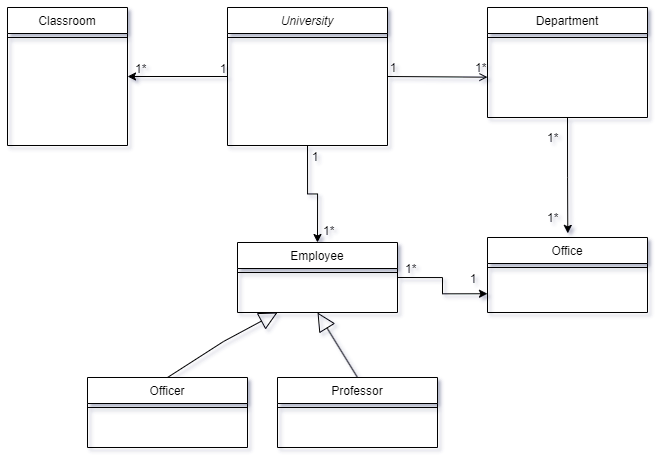

The diagram above was exported from draw.io. Its source (the exported page's mxGraphModel, read from the mxfile embedded in the PNG):
<mxGraphModel dx="1155" dy="653" grid="1" gridSize="16" guides="1" tooltips="1" connect="1" arrows="1" fold="1" page="1" pageScale="1" pageWidth="1169" pageHeight="827" background="#FFFFFF" math="0" shadow="1">
  <root>
    <mxCell id="WIyWlLk6GJQsqaUBKTNV-0" />
    <mxCell id="WIyWlLk6GJQsqaUBKTNV-1" parent="WIyWlLk6GJQsqaUBKTNV-0" />
    <mxCell id="O0CN6rEkhlXcl9ppqaec-11" style="edgeStyle=orthogonalEdgeStyle;rounded=0;orthogonalLoop=1;jettySize=auto;html=1;entryX=1;entryY=0.5;entryDx=0;entryDy=0;" edge="1" parent="WIyWlLk6GJQsqaUBKTNV-1" source="zkfFHV4jXpPFQw0GAbJ--0" target="zkfFHV4jXpPFQw0GAbJ--6">
      <mxGeometry relative="1" as="geometry">
        <mxPoint x="386.0344827586207" y="260" as="targetPoint" />
        <Array as="points" />
      </mxGeometry>
    </mxCell>
    <mxCell id="O0CN6rEkhlXcl9ppqaec-38" style="edgeStyle=orthogonalEdgeStyle;rounded=0;orthogonalLoop=1;jettySize=auto;html=1;exitX=0.5;exitY=1;exitDx=0;exitDy=0;entryX=0.5;entryY=0;entryDx=0;entryDy=0;" edge="1" parent="WIyWlLk6GJQsqaUBKTNV-1" source="zkfFHV4jXpPFQw0GAbJ--0" target="O0CN6rEkhlXcl9ppqaec-31">
      <mxGeometry relative="1" as="geometry" />
    </mxCell>
    <mxCell id="zkfFHV4jXpPFQw0GAbJ--0" value="University" style="swimlane;fontStyle=2;align=center;verticalAlign=top;childLayout=stackLayout;horizontal=1;startSize=26;horizontalStack=0;resizeParent=1;resizeLast=0;collapsible=1;marginBottom=0;rounded=0;shadow=0;strokeWidth=1;" parent="WIyWlLk6GJQsqaUBKTNV-1" vertex="1">
      <mxGeometry x="556" y="208" width="160" height="138" as="geometry">
        <mxRectangle x="230" y="140" width="160" height="26" as="alternateBounds" />
      </mxGeometry>
    </mxCell>
    <mxCell id="zkfFHV4jXpPFQw0GAbJ--4" value="" style="line;html=1;strokeWidth=1;align=left;verticalAlign=middle;spacingTop=-1;spacingLeft=3;spacingRight=3;rotatable=0;labelPosition=right;points=[];portConstraint=eastwest;rounded=0;" parent="zkfFHV4jXpPFQw0GAbJ--0" vertex="1">
      <mxGeometry y="26" width="160" height="8" as="geometry" />
    </mxCell>
    <mxCell id="zkfFHV4jXpPFQw0GAbJ--6" value="Classroom" style="swimlane;fontStyle=0;align=center;verticalAlign=top;childLayout=stackLayout;horizontal=1;startSize=26;horizontalStack=0;resizeParent=1;resizeLast=0;collapsible=1;marginBottom=0;rounded=0;shadow=0;strokeWidth=1;" parent="WIyWlLk6GJQsqaUBKTNV-1" vertex="1">
      <mxGeometry x="336" y="208" width="120" height="138" as="geometry">
        <mxRectangle x="40" y="130" width="160" height="26" as="alternateBounds" />
      </mxGeometry>
    </mxCell>
    <mxCell id="zkfFHV4jXpPFQw0GAbJ--9" value="" style="line;html=1;strokeWidth=1;align=left;verticalAlign=middle;spacingTop=-1;spacingLeft=3;spacingRight=3;rotatable=0;labelPosition=right;points=[];portConstraint=eastwest;rounded=0;" parent="zkfFHV4jXpPFQw0GAbJ--6" vertex="1">
      <mxGeometry y="26" width="120" height="8" as="geometry" />
    </mxCell>
    <mxCell id="zkfFHV4jXpPFQw0GAbJ--13" value="Officer" style="swimlane;fontStyle=0;align=center;verticalAlign=top;childLayout=stackLayout;horizontal=1;startSize=26;horizontalStack=0;resizeParent=1;resizeLast=0;collapsible=1;marginBottom=0;rounded=0;shadow=0;strokeWidth=1;" parent="WIyWlLk6GJQsqaUBKTNV-1" vertex="1">
      <mxGeometry x="416" y="578" width="160" height="70" as="geometry">
        <mxRectangle x="340" y="380" width="170" height="26" as="alternateBounds" />
      </mxGeometry>
    </mxCell>
    <mxCell id="zkfFHV4jXpPFQw0GAbJ--15" value="" style="line;html=1;strokeWidth=1;align=left;verticalAlign=middle;spacingTop=-1;spacingLeft=3;spacingRight=3;rotatable=0;labelPosition=right;points=[];portConstraint=eastwest;rounded=0;" parent="zkfFHV4jXpPFQw0GAbJ--13" vertex="1">
      <mxGeometry y="26" width="160" height="8" as="geometry" />
    </mxCell>
    <mxCell id="zkfFHV4jXpPFQw0GAbJ--17" value="Department" style="swimlane;fontStyle=0;align=center;verticalAlign=top;childLayout=stackLayout;horizontal=1;startSize=26;horizontalStack=0;resizeParent=1;resizeLast=0;collapsible=1;marginBottom=0;rounded=0;shadow=0;strokeWidth=1;" parent="WIyWlLk6GJQsqaUBKTNV-1" vertex="1">
      <mxGeometry x="816" y="208" width="160" height="110" as="geometry">
        <mxRectangle x="550" y="140" width="160" height="26" as="alternateBounds" />
      </mxGeometry>
    </mxCell>
    <mxCell id="zkfFHV4jXpPFQw0GAbJ--23" value="" style="line;html=1;strokeWidth=1;align=left;verticalAlign=middle;spacingTop=-1;spacingLeft=3;spacingRight=3;rotatable=0;labelPosition=right;points=[];portConstraint=eastwest;rounded=0;" parent="zkfFHV4jXpPFQw0GAbJ--17" vertex="1">
      <mxGeometry y="26" width="160" height="8" as="geometry" />
    </mxCell>
    <mxCell id="zkfFHV4jXpPFQw0GAbJ--26" value="" style="endArrow=open;shadow=0;strokeWidth=1;rounded=0;endFill=1;edgeStyle=elbowEdgeStyle;elbow=vertical;exitX=1;exitY=0.5;exitDx=0;exitDy=0;" parent="zkfFHV4jXpPFQw0GAbJ--17" source="zkfFHV4jXpPFQw0GAbJ--0" edge="1">
      <mxGeometry x="0.5" y="41" relative="1" as="geometry">
        <mxPoint x="-140.0000000000001" y="59.99862068965524" as="sourcePoint" />
        <mxPoint y="69" as="targetPoint" />
        <mxPoint x="-40" y="32" as="offset" />
      </mxGeometry>
    </mxCell>
    <mxCell id="zkfFHV4jXpPFQw0GAbJ--28" value="1*" style="resizable=0;align=right;verticalAlign=bottom;labelBackgroundColor=none;fontSize=12;fontStyle=0;rounded=0;" parent="zkfFHV4jXpPFQw0GAbJ--26" connectable="0" vertex="1">
      <mxGeometry x="1" relative="1" as="geometry">
        <mxPoint as="offset" />
      </mxGeometry>
    </mxCell>
    <mxCell id="O0CN6rEkhlXcl9ppqaec-21" value="1" style="resizable=0;align=right;verticalAlign=bottom;labelBackgroundColor=none;fontSize=12;rounded=0;" connectable="0" vertex="1" parent="zkfFHV4jXpPFQw0GAbJ--26">
      <mxGeometry x="1" relative="1" as="geometry">
        <mxPoint x="-260" y="1" as="offset" />
      </mxGeometry>
    </mxCell>
    <mxCell id="O0CN6rEkhlXcl9ppqaec-22" value="1" style="resizable=0;align=right;verticalAlign=bottom;labelBackgroundColor=none;fontSize=12;rounded=0;" connectable="0" vertex="1" parent="zkfFHV4jXpPFQw0GAbJ--26">
      <mxGeometry x="1" relative="1" as="geometry">
        <mxPoint x="-90" as="offset" />
      </mxGeometry>
    </mxCell>
    <mxCell id="O0CN6rEkhlXcl9ppqaec-28" value="1*" style="resizable=0;align=right;verticalAlign=bottom;labelBackgroundColor=none;fontSize=12;fontStyle=0;rounded=0;" connectable="0" vertex="1" parent="zkfFHV4jXpPFQw0GAbJ--26">
      <mxGeometry x="1" relative="1" as="geometry">
        <mxPoint x="72" y="70" as="offset" />
      </mxGeometry>
    </mxCell>
    <mxCell id="O0CN6rEkhlXcl9ppqaec-29" value="1*" style="resizable=0;align=right;verticalAlign=bottom;labelBackgroundColor=none;fontSize=12;fontStyle=0;rounded=0;" connectable="0" vertex="1" parent="zkfFHV4jXpPFQw0GAbJ--26">
      <mxGeometry x="1" relative="1" as="geometry">
        <mxPoint x="72" y="150" as="offset" />
      </mxGeometry>
    </mxCell>
    <mxCell id="O0CN6rEkhlXcl9ppqaec-30" value="1*" style="resizable=0;align=right;verticalAlign=bottom;labelBackgroundColor=none;fontSize=12;fontStyle=0;rounded=0;" connectable="0" vertex="1" parent="zkfFHV4jXpPFQw0GAbJ--26">
      <mxGeometry x="1" relative="1" as="geometry">
        <mxPoint x="-340" y="1" as="offset" />
      </mxGeometry>
    </mxCell>
    <mxCell id="O0CN6rEkhlXcl9ppqaec-34" value="1" style="resizable=0;align=right;verticalAlign=bottom;labelBackgroundColor=none;fontSize=12;rounded=0;" connectable="0" vertex="1" parent="zkfFHV4jXpPFQw0GAbJ--26">
      <mxGeometry x="1" relative="1" as="geometry">
        <mxPoint x="-168" y="89" as="offset" />
      </mxGeometry>
    </mxCell>
    <mxCell id="O0CN6rEkhlXcl9ppqaec-35" value="1*" style="resizable=0;align=right;verticalAlign=middle;labelBackgroundColor=none;fontSize=12;fontStyle=0;rounded=0;" connectable="0" vertex="1" parent="zkfFHV4jXpPFQw0GAbJ--26">
      <mxGeometry x="1" relative="1" as="geometry">
        <mxPoint x="-152" y="153" as="offset" />
      </mxGeometry>
    </mxCell>
    <mxCell id="O0CN6rEkhlXcl9ppqaec-43" value="1*" style="resizable=0;align=right;verticalAlign=bottom;labelBackgroundColor=none;fontSize=12;fontStyle=0;rounded=0;" connectable="0" vertex="1" parent="zkfFHV4jXpPFQw0GAbJ--26">
      <mxGeometry x="1" relative="1" as="geometry">
        <mxPoint x="-70" y="201" as="offset" />
      </mxGeometry>
    </mxCell>
    <mxCell id="O0CN6rEkhlXcl9ppqaec-44" value="1" style="resizable=0;align=right;verticalAlign=bottom;labelBackgroundColor=none;fontSize=12;rounded=0;" connectable="0" vertex="1" parent="zkfFHV4jXpPFQw0GAbJ--26">
      <mxGeometry x="1" relative="1" as="geometry">
        <mxPoint x="-10" y="211" as="offset" />
      </mxGeometry>
    </mxCell>
    <mxCell id="O0CN6rEkhlXcl9ppqaec-1" style="edgeStyle=orthogonalEdgeStyle;rounded=0;orthogonalLoop=1;jettySize=auto;html=1;entryX=0.502;entryY=-0.055;entryDx=0;entryDy=0;entryPerimeter=0;" edge="1" parent="WIyWlLk6GJQsqaUBKTNV-1" target="O0CN6rEkhlXcl9ppqaec-3">
      <mxGeometry relative="1" as="geometry">
        <mxPoint x="896" y="408" as="targetPoint" />
        <mxPoint x="896" y="318" as="sourcePoint" />
      </mxGeometry>
    </mxCell>
    <mxCell id="O0CN6rEkhlXcl9ppqaec-0" value="&lt;span style=&quot;color: rgba(0, 0, 0, 0); font-family: monospace; font-size: 0px; text-align: start;&quot;&gt;%3CmxGraphModel%3E%3Croot%3E%3CmxCell%20id%3D%220%22%2F%3E%3CmxCell%20id%3D%221%22%20parent%3D%220%22%2F%3E%3CmxCell%20id%3D%222%22%20value%3D%221%22%20style%3D%22resizable%3D0%3Balign%3Dright%3BverticalAlign%3Dbottom%3BlabelBackgroundColor%3Dnone%3BfontSize%3D12%3B%22%20connectable%3D%220%22%20vertex%3D%221%22%20parent%3D%221%22%3E%3CmxGeometry%20x%3D%22501%22%20y%3D%22193%22%20as%3D%22geometry%22%2F%3E%3C%2FmxCell%3E%3CmxCell%20id%3D%223%22%20value%3D%22lives%20at%22%20style%3D%22text%3Bhtml%3D1%3Bresizable%3D0%3Bpoints%3D%5B%5D%3B%3Balign%3Dcenter%3BverticalAlign%3Dmiddle%3BlabelBackgroundColor%3Dnone%3Brounded%3D0%3Bshadow%3D0%3BstrokeWidth%3D1%3BfontSize%3D12%3B%22%20vertex%3D%221%22%20connectable%3D%220%22%20parent%3D%221%22%3E%3CmxGeometry%20x%3D%22438%22%20y%3D%22180%22%20as%3D%22geometry%22%2F%3E%3C%2FmxCell%3E%3C%2Froot%3E%3C%2FmxGraphModel%3E&lt;/span&gt;" style="text;html=1;align=center;verticalAlign=middle;resizable=0;points=[];autosize=1;strokeColor=none;fillColor=none;rounded=0;" vertex="1" parent="WIyWlLk6GJQsqaUBKTNV-1">
      <mxGeometry x="876" y="463" width="20" height="30" as="geometry" />
    </mxCell>
    <mxCell id="O0CN6rEkhlXcl9ppqaec-2" value="&lt;span style=&quot;color: rgba(0, 0, 0, 0); font-family: monospace; font-size: 0px; text-align: start;&quot;&gt;%3CmxGraphModel%3E%3Croot%3E%3CmxCell%20id%3D%220%22%2F%3E%3CmxCell%20id%3D%221%22%20parent%3D%220%22%2F%3E%3CmxCell%20id%3D%222%22%20value%3D%22Professor%22%20style%3D%22swimlane%3BfontStyle%3D0%3Balign%3Dcenter%3BverticalAlign%3Dtop%3BchildLayout%3DstackLayout%3Bhorizontal%3D1%3BstartSize%3D26%3BhorizontalStack%3D0%3BresizeParent%3D1%3BresizeLast%3D0%3Bcollapsible%3D1%3BmarginBottom%3D0%3Brounded%3D0%3Bshadow%3D0%3BstrokeWidth%3D1%3B%22%20vertex%3D%221%22%20parent%3D%221%22%3E%3CmxGeometry%20x%3D%22330%22%20y%3D%22360%22%20width%3D%22160%22%20height%3D%2270%22%20as%3D%22geometry%22%3E%3CmxRectangle%20x%3D%22340%22%20y%3D%22380%22%20width%3D%22170%22%20height%3D%2226%22%20as%3D%22alternateBounds%22%2F%3E%3C%2FmxGeometry%3E%3C%2FmxCell%3E%3CmxCell%20id%3D%223%22%20value%3D%22Salary%22%20style%3D%22text%3Balign%3Dleft%3BverticalAlign%3Dtop%3BspacingLeft%3D4%3BspacingRight%3D4%3Boverflow%3Dhidden%3Brotatable%3D0%3Bpoints%3D%5B%5B0%2C0.5%5D%2C%5B1%2C0.5%5D%5D%3BportConstraint%3Deastwest%3B%22%20vertex%3D%221%22%20parent%3D%222%22%3E%3CmxGeometry%20y%3D%2226%22%20width%3D%22160%22%20height%3D%2226%22%20as%3D%22geometry%22%2F%3E%3C%2FmxCell%3E%3CmxCell%20id%3D%224%22%20value%3D%22%22%20style%3D%22line%3Bhtml%3D1%3BstrokeWidth%3D1%3Balign%3Dleft%3BverticalAlign%3Dmiddle%3BspacingTop%3D-1%3BspacingLeft%3D3%3BspacingRight%3D3%3Brotatable%3D0%3BlabelPosition%3Dright%3Bpoints%3D%5B%5D%3BportConstraint%3Deastwest%3B%22%20vertex%3D%221%22%20parent%3D%222%22%3E%3CmxGeometry%20y%3D%2252%22%20width%3D%22160%22%20height%3D%228%22%20as%3D%22geometry%22%2F%3E%3C%2FmxCell%3E%3C%2Froot%3E%3C%2FmxGraphModel%3E&lt;/span&gt;" style="text;html=1;align=center;verticalAlign=middle;resizable=0;points=[];autosize=1;strokeColor=none;fillColor=none;rounded=0;" vertex="1" parent="WIyWlLk6GJQsqaUBKTNV-1">
      <mxGeometry x="886" y="493" width="20" height="30" as="geometry" />
    </mxCell>
    <mxCell id="O0CN6rEkhlXcl9ppqaec-3" value="Office" style="swimlane;fontStyle=0;align=center;verticalAlign=top;childLayout=stackLayout;horizontal=1;startSize=26;horizontalStack=0;resizeParent=1;resizeLast=0;collapsible=1;marginBottom=0;rounded=0;shadow=0;strokeWidth=1;" vertex="1" parent="WIyWlLk6GJQsqaUBKTNV-1">
      <mxGeometry x="816" y="438" width="160" height="75" as="geometry">
        <mxRectangle x="340" y="380" width="170" height="26" as="alternateBounds" />
      </mxGeometry>
    </mxCell>
    <mxCell id="O0CN6rEkhlXcl9ppqaec-5" value="" style="line;html=1;strokeWidth=1;align=left;verticalAlign=middle;spacingTop=-1;spacingLeft=3;spacingRight=3;rotatable=0;labelPosition=right;points=[];portConstraint=eastwest;rounded=0;" vertex="1" parent="O0CN6rEkhlXcl9ppqaec-3">
      <mxGeometry y="26" width="160" height="8" as="geometry" />
    </mxCell>
    <mxCell id="O0CN6rEkhlXcl9ppqaec-7" value="Professor" style="swimlane;fontStyle=0;align=center;verticalAlign=top;childLayout=stackLayout;horizontal=1;startSize=26;horizontalStack=0;resizeParent=1;resizeLast=0;collapsible=1;marginBottom=0;rounded=0;shadow=0;strokeWidth=1;" vertex="1" parent="WIyWlLk6GJQsqaUBKTNV-1">
      <mxGeometry x="606" y="578" width="160" height="70" as="geometry">
        <mxRectangle x="340" y="380" width="170" height="26" as="alternateBounds" />
      </mxGeometry>
    </mxCell>
    <mxCell id="O0CN6rEkhlXcl9ppqaec-9" value="" style="line;html=1;strokeWidth=1;align=left;verticalAlign=middle;spacingTop=-1;spacingLeft=3;spacingRight=3;rotatable=0;labelPosition=right;points=[];portConstraint=eastwest;rounded=0;" vertex="1" parent="O0CN6rEkhlXcl9ppqaec-7">
      <mxGeometry y="26" width="160" height="8" as="geometry" />
    </mxCell>
    <mxCell id="O0CN6rEkhlXcl9ppqaec-42" style="edgeStyle=orthogonalEdgeStyle;rounded=0;orthogonalLoop=1;jettySize=auto;html=1;exitX=1;exitY=0.5;exitDx=0;exitDy=0;entryX=0;entryY=0.75;entryDx=0;entryDy=0;" edge="1" parent="WIyWlLk6GJQsqaUBKTNV-1" source="O0CN6rEkhlXcl9ppqaec-31" target="O0CN6rEkhlXcl9ppqaec-3">
      <mxGeometry relative="1" as="geometry" />
    </mxCell>
    <mxCell id="O0CN6rEkhlXcl9ppqaec-31" value="Employee" style="swimlane;fontStyle=0;align=center;verticalAlign=top;childLayout=stackLayout;horizontal=1;startSize=26;horizontalStack=0;resizeParent=1;resizeLast=0;collapsible=1;marginBottom=0;rounded=0;shadow=0;strokeWidth=1;" vertex="1" parent="WIyWlLk6GJQsqaUBKTNV-1">
      <mxGeometry x="566" y="443" width="160" height="70" as="geometry">
        <mxRectangle x="340" y="380" width="170" height="26" as="alternateBounds" />
      </mxGeometry>
    </mxCell>
    <mxCell id="O0CN6rEkhlXcl9ppqaec-32" value="" style="line;html=1;strokeWidth=1;align=left;verticalAlign=middle;spacingTop=-1;spacingLeft=3;spacingRight=3;rotatable=0;labelPosition=right;points=[];portConstraint=eastwest;rounded=0;" vertex="1" parent="O0CN6rEkhlXcl9ppqaec-31">
      <mxGeometry y="26" width="160" height="8" as="geometry" />
    </mxCell>
    <mxCell id="O0CN6rEkhlXcl9ppqaec-39" value="" style="endArrow=block;endSize=16;endFill=0;html=1;rounded=0;exitX=0.5;exitY=0;exitDx=0;exitDy=0;entryX=0.25;entryY=1;entryDx=0;entryDy=0;" edge="1" parent="WIyWlLk6GJQsqaUBKTNV-1" source="zkfFHV4jXpPFQw0GAbJ--13" target="O0CN6rEkhlXcl9ppqaec-31">
      <mxGeometry width="160" relative="1" as="geometry">
        <mxPoint x="556" y="448" as="sourcePoint" />
        <mxPoint x="474" y="542" as="targetPoint" />
        <Array as="points">
          <mxPoint x="552" y="542" />
        </Array>
      </mxGeometry>
    </mxCell>
    <mxCell id="O0CN6rEkhlXcl9ppqaec-40" value="" style="endArrow=block;endSize=16;endFill=0;html=1;rounded=0;exitX=0.5;exitY=0;exitDx=0;exitDy=0;entryX=0.5;entryY=1;entryDx=0;entryDy=0;" edge="1" parent="WIyWlLk6GJQsqaUBKTNV-1" source="O0CN6rEkhlXcl9ppqaec-7" target="O0CN6rEkhlXcl9ppqaec-31">
      <mxGeometry width="160" relative="1" as="geometry">
        <mxPoint x="506" y="588" as="sourcePoint" />
        <mxPoint x="616" y="518" as="targetPoint" />
        <Array as="points" />
      </mxGeometry>
    </mxCell>
  </root>
</mxGraphModel>